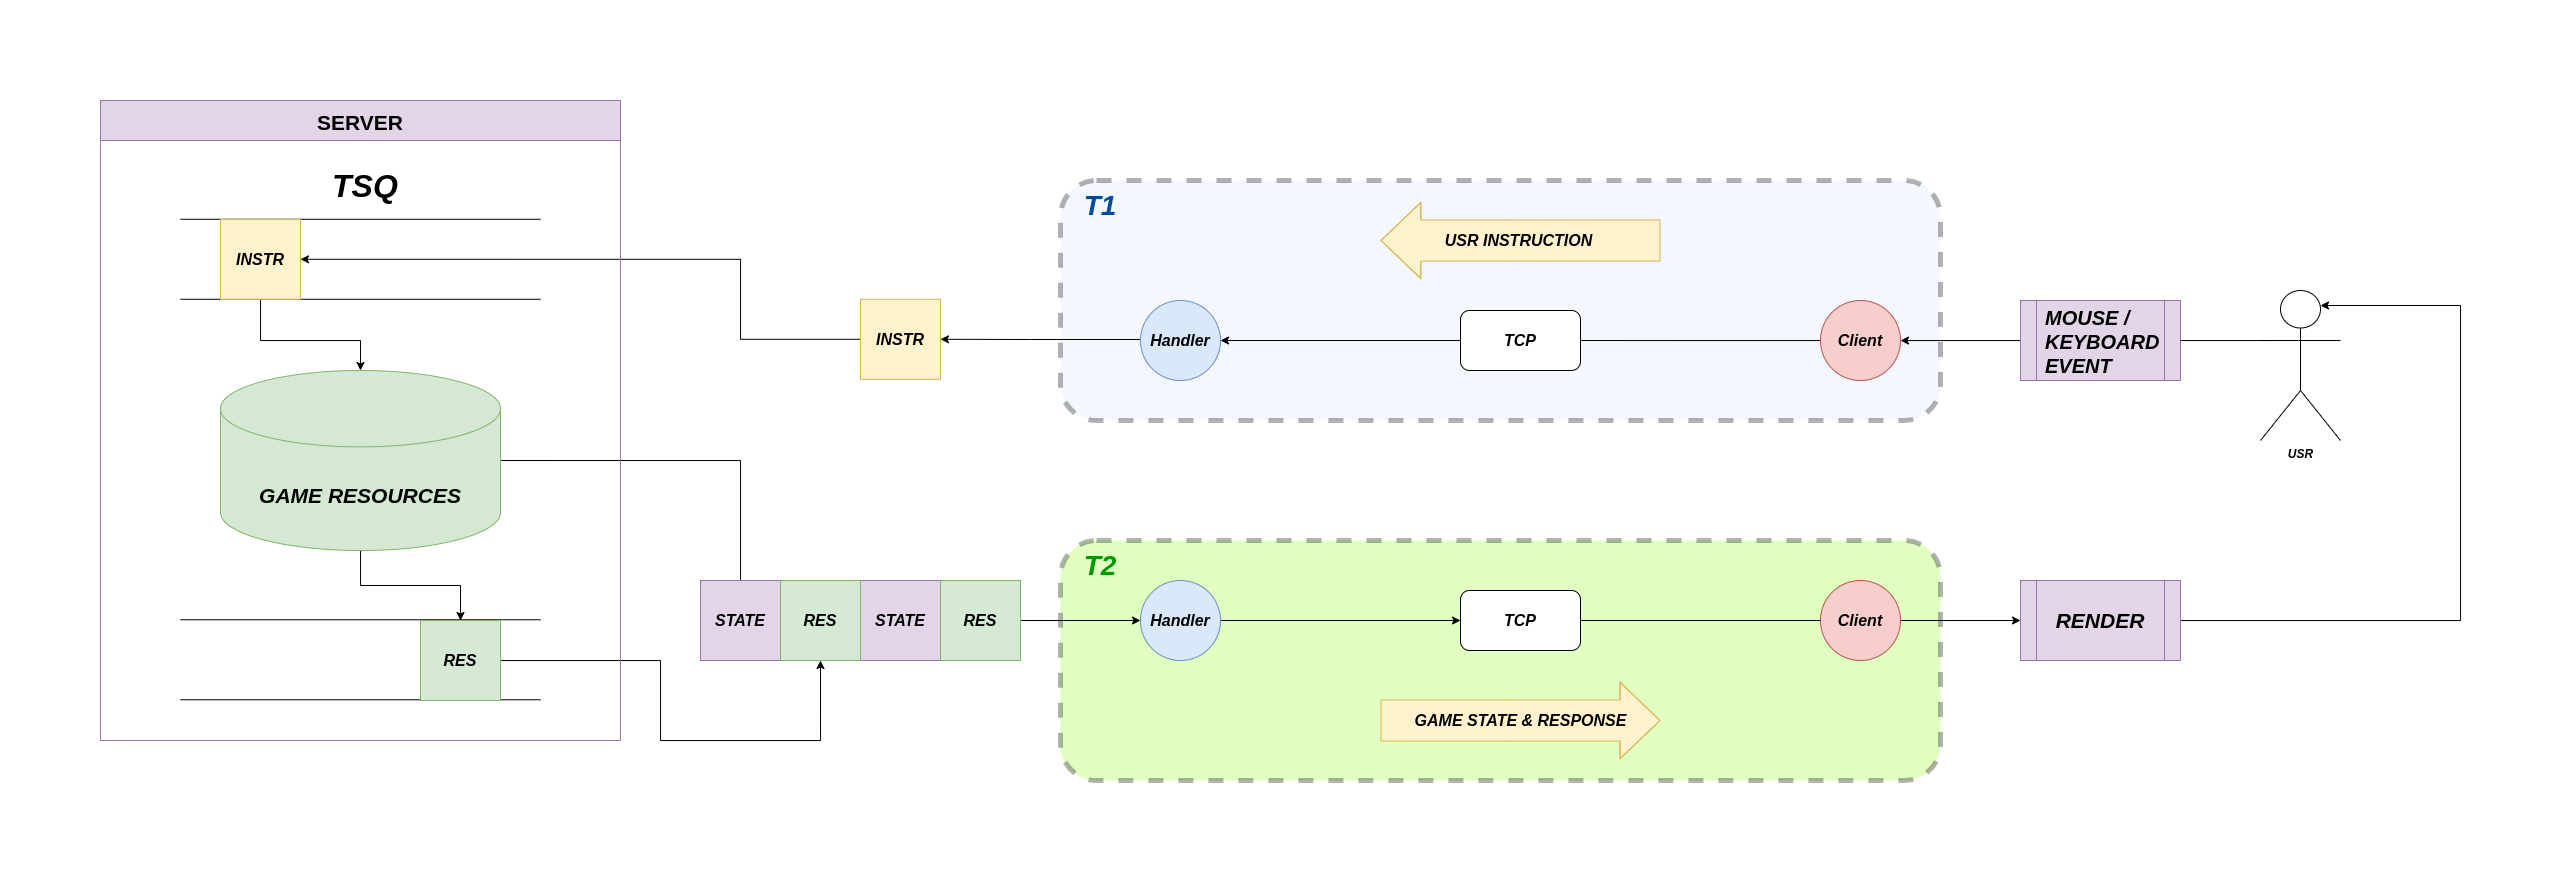

The diagram above was exported from draw.io. Its source (the exported page's mxGraphModel, read from the mxfile embedded in the PNG):
<mxGraphModel dx="2415" dy="565" grid="1" gridSize="10" guides="1" tooltips="1" connect="1" arrows="1" fold="1" page="1" pageScale="1" pageWidth="1654" pageHeight="1169" math="0" shadow="0">
  <root>
    <mxCell id="0" />
    <mxCell id="1" parent="0" />
    <mxCell id="Wn61MiAAB3WJPPTev8Ad-25" value="" style="rounded=1;whiteSpace=wrap;html=1;labelBackgroundColor=none;fontSize=16;fillColor=#99FF33;dashed=1;strokeWidth=5;strokeColor=#000000;opacity=30;" parent="1" vertex="1">
      <mxGeometry x="-640" y="600" width="880" height="240" as="geometry" />
    </mxCell>
    <mxCell id="Wn61MiAAB3WJPPTev8Ad-26" value="" style="rounded=1;whiteSpace=wrap;html=1;labelBackgroundColor=none;fontSize=16;fillColor=#dae8fc;dashed=1;strokeWidth=5;strokeColor=#000000;opacity=30;" parent="1" vertex="1">
      <mxGeometry x="-640" y="240" width="880" height="240" as="geometry" />
    </mxCell>
    <mxCell id="Wn61MiAAB3WJPPTev8Ad-8" style="edgeStyle=orthogonalEdgeStyle;rounded=0;orthogonalLoop=1;jettySize=auto;html=1;exitX=0;exitY=0.3333333333333333;exitDx=0;exitDy=0;exitPerimeter=0;fontSize=16;startArrow=none;" parent="1" source="lOdvtMLvYH53FaHWg6HF-11" target="Wn61MiAAB3WJPPTev8Ad-7" edge="1">
      <mxGeometry relative="1" as="geometry">
        <Array as="points">
          <mxPoint x="320" y="400" />
        </Array>
      </mxGeometry>
    </mxCell>
    <mxCell id="Wn61MiAAB3WJPPTev8Ad-1" value="&lt;b&gt;&lt;i&gt;USR&lt;/i&gt;&lt;/b&gt;" style="shape=umlActor;verticalLabelPosition=bottom;verticalAlign=top;html=1;outlineConnect=0;" parent="1" vertex="1">
      <mxGeometry x="560" y="350" width="80" height="150" as="geometry" />
    </mxCell>
    <mxCell id="Wn61MiAAB3WJPPTev8Ad-13" style="edgeStyle=orthogonalEdgeStyle;rounded=0;orthogonalLoop=1;jettySize=auto;html=1;exitX=0;exitY=0;exitDx=0;exitDy=0;entryX=1;entryY=0.5;entryDx=0;entryDy=0;fontSize=16;" parent="1" source="Wn61MiAAB3WJPPTev8Ad-7" target="Wn61MiAAB3WJPPTev8Ad-11" edge="1">
      <mxGeometry relative="1" as="geometry">
        <Array as="points">
          <mxPoint x="132" y="400" />
        </Array>
      </mxGeometry>
    </mxCell>
    <mxCell id="Wn61MiAAB3WJPPTev8Ad-7" value="&lt;i&gt;&lt;b&gt;&lt;font style=&quot;font-size: 16px;&quot;&gt;Client&lt;/font&gt;&lt;/b&gt;&lt;/i&gt;" style="ellipse;whiteSpace=wrap;html=1;aspect=fixed;fillColor=#f8cecc;strokeColor=#b85450;" parent="1" vertex="1">
      <mxGeometry x="120" y="360" width="80" height="80" as="geometry" />
    </mxCell>
    <mxCell id="Wn61MiAAB3WJPPTev8Ad-50" style="edgeStyle=orthogonalEdgeStyle;rounded=0;orthogonalLoop=1;jettySize=auto;html=1;fontSize=16;fontColor=#000000;entryX=1;entryY=0.5;entryDx=0;entryDy=0;" parent="1" source="Wn61MiAAB3WJPPTev8Ad-11" target="Wn61MiAAB3WJPPTev8Ad-40" edge="1">
      <mxGeometry relative="1" as="geometry">
        <mxPoint x="-520" y="280" as="targetPoint" />
        <Array as="points">
          <mxPoint x="-670" y="399" />
          <mxPoint x="-670" y="399" />
        </Array>
      </mxGeometry>
    </mxCell>
    <mxCell id="Wn61MiAAB3WJPPTev8Ad-11" value="&lt;i&gt;&lt;b&gt;&lt;font style=&quot;font-size: 16px;&quot;&gt;Handler&lt;/font&gt;&lt;/b&gt;&lt;/i&gt;" style="ellipse;whiteSpace=wrap;html=1;aspect=fixed;fillColor=#dae8fc;strokeColor=#6c8ebf;" parent="1" vertex="1">
      <mxGeometry x="-560" y="360" width="80" height="80" as="geometry" />
    </mxCell>
    <mxCell id="Wn61MiAAB3WJPPTev8Ad-12" value="&lt;font style=&quot;font-size: 16px;&quot;&gt;&lt;i&gt;&lt;b&gt;TCP&lt;/b&gt;&lt;/i&gt;&lt;/font&gt;" style="rounded=1;whiteSpace=wrap;html=1;fontSize=12;" parent="1" vertex="1">
      <mxGeometry x="-240" y="370" width="120" height="60" as="geometry" />
    </mxCell>
    <mxCell id="Wn61MiAAB3WJPPTev8Ad-15" value="" style="shape=flexArrow;endArrow=classic;html=1;rounded=0;fontSize=16;endWidth=34.11764705882353;endSize=12.964705882352941;width=41.1764705882353;fillColor=#fff2cc;strokeColor=#d6b656;" parent="1" edge="1">
      <mxGeometry width="50" height="50" relative="1" as="geometry">
        <mxPoint x="-40" y="300" as="sourcePoint" />
        <mxPoint x="-320" y="300" as="targetPoint" />
        <Array as="points">
          <mxPoint x="-190" y="300" />
        </Array>
      </mxGeometry>
    </mxCell>
    <mxCell id="Wn61MiAAB3WJPPTev8Ad-17" value="&lt;i&gt;&lt;b&gt;USR INSTRUCTION&lt;/b&gt;&lt;/i&gt;" style="edgeLabel;html=1;align=center;verticalAlign=middle;resizable=0;points=[];fontSize=16;labelBackgroundColor=none;" parent="Wn61MiAAB3WJPPTev8Ad-15" vertex="1" connectable="0">
      <mxGeometry x="-0.0592" y="-4" relative="1" as="geometry">
        <mxPoint x="-11" y="4" as="offset" />
      </mxGeometry>
    </mxCell>
    <mxCell id="Wn61MiAAB3WJPPTev8Ad-20" value="&lt;font style=&quot;font-size: 16px;&quot;&gt;&lt;i&gt;&lt;b&gt;TCP&lt;/b&gt;&lt;/i&gt;&lt;/font&gt;" style="rounded=1;whiteSpace=wrap;html=1;fontSize=12;" parent="1" vertex="1">
      <mxGeometry x="-240" y="650" width="120" height="60" as="geometry" />
    </mxCell>
    <mxCell id="Wn61MiAAB3WJPPTev8Ad-23" value="" style="shape=flexArrow;endArrow=classic;html=1;rounded=0;fontSize=16;endWidth=34.11764705882353;endSize=12.964705882352941;width=41.1764705882353;fillColor=#fff2cc;strokeColor=#d6b656;" parent="1" edge="1">
      <mxGeometry width="50" height="50" relative="1" as="geometry">
        <mxPoint x="-320" y="780" as="sourcePoint" />
        <mxPoint x="-40" y="780" as="targetPoint" />
        <Array as="points">
          <mxPoint x="-190" y="780" />
        </Array>
      </mxGeometry>
    </mxCell>
    <mxCell id="Wn61MiAAB3WJPPTev8Ad-24" value="&lt;i&gt;&lt;b&gt;GAME STATE &amp;amp; RESPONSE&lt;/b&gt;&lt;/i&gt;" style="edgeLabel;html=1;align=center;verticalAlign=middle;resizable=0;points=[];fontSize=16;labelBackgroundColor=none;" parent="Wn61MiAAB3WJPPTev8Ad-23" vertex="1" connectable="0">
      <mxGeometry x="-0.0592" y="-4" relative="1" as="geometry">
        <mxPoint x="8" y="-4" as="offset" />
      </mxGeometry>
    </mxCell>
    <mxCell id="Wn61MiAAB3WJPPTev8Ad-27" value="&lt;font color=&quot;#004c99&quot; style=&quot;font-size: 28px;&quot;&gt;&lt;b style=&quot;&quot;&gt;&lt;i style=&quot;&quot;&gt;T1&lt;/i&gt;&lt;/b&gt;&lt;/font&gt;" style="text;html=1;strokeColor=none;fillColor=none;align=center;verticalAlign=middle;whiteSpace=wrap;rounded=0;dashed=1;labelBackgroundColor=none;fontSize=16;opacity=30;" parent="1" vertex="1">
      <mxGeometry x="-630" y="250" width="60" height="30" as="geometry" />
    </mxCell>
    <mxCell id="Wn61MiAAB3WJPPTev8Ad-28" value="&lt;span style=&quot;font-size: 28px;&quot;&gt;&lt;b style=&quot;&quot;&gt;&lt;i style=&quot;&quot;&gt;&lt;font color=&quot;#009900&quot;&gt;T2&lt;/font&gt;&lt;/i&gt;&lt;/b&gt;&lt;/span&gt;" style="text;html=1;strokeColor=none;fillColor=none;align=center;verticalAlign=middle;whiteSpace=wrap;rounded=0;dashed=1;labelBackgroundColor=none;fontSize=16;opacity=30;" parent="1" vertex="1">
      <mxGeometry x="-630" y="610" width="60" height="30" as="geometry" />
    </mxCell>
    <mxCell id="lOdvtMLvYH53FaHWg6HF-4" style="edgeStyle=orthogonalEdgeStyle;rounded=0;orthogonalLoop=1;jettySize=auto;html=1;entryX=1;entryY=0.5;entryDx=0;entryDy=0;" edge="1" parent="1" source="Wn61MiAAB3WJPPTev8Ad-40" target="Wn61MiAAB3WJPPTev8Ad-56">
      <mxGeometry relative="1" as="geometry">
        <Array as="points">
          <mxPoint x="-960" y="399" />
          <mxPoint x="-960" y="319" />
        </Array>
      </mxGeometry>
    </mxCell>
    <mxCell id="Wn61MiAAB3WJPPTev8Ad-40" value="&lt;font color=&quot;#000000&quot;&gt;&lt;b&gt;&lt;i&gt;INSTR&lt;/i&gt;&lt;/b&gt;&lt;/font&gt;" style="rounded=0;whiteSpace=wrap;html=1;labelBackgroundColor=none;fontSize=16;strokeColor=#d6b656;strokeWidth=1;fillColor=#fff2cc;" parent="1" vertex="1">
      <mxGeometry x="-840" y="358.78" width="80" height="80" as="geometry" />
    </mxCell>
    <mxCell id="Wn61MiAAB3WJPPTev8Ad-77" style="edgeStyle=orthogonalEdgeStyle;rounded=0;orthogonalLoop=1;jettySize=auto;html=1;entryX=0;entryY=0.5;entryDx=0;entryDy=0;fontSize=21;fontColor=#000000;" parent="1" source="Wn61MiAAB3WJPPTev8Ad-42" target="Wn61MiAAB3WJPPTev8Ad-73" edge="1">
      <mxGeometry relative="1" as="geometry" />
    </mxCell>
    <mxCell id="Wn61MiAAB3WJPPTev8Ad-42" value="&lt;font color=&quot;#000000&quot;&gt;&lt;b&gt;&lt;i&gt;STATE&lt;/i&gt;&lt;/b&gt;&lt;/font&gt;" style="rounded=0;whiteSpace=wrap;html=1;labelBackgroundColor=none;fontSize=16;strokeColor=#9673a6;strokeWidth=1;fillColor=#e1d5e7;" parent="1" vertex="1">
      <mxGeometry x="-760" y="640" width="80" height="80" as="geometry" />
    </mxCell>
    <mxCell id="Wn61MiAAB3WJPPTev8Ad-54" value="" style="endArrow=none;html=1;rounded=0;fontSize=16;fontColor=#000000;" parent="1" edge="1">
      <mxGeometry width="50" height="50" relative="1" as="geometry">
        <mxPoint x="-1520" y="278.78" as="sourcePoint" />
        <mxPoint x="-1160" y="278.78" as="targetPoint" />
      </mxGeometry>
    </mxCell>
    <mxCell id="Wn61MiAAB3WJPPTev8Ad-55" value="" style="endArrow=none;html=1;rounded=0;fontSize=16;fontColor=#000000;" parent="1" edge="1">
      <mxGeometry width="50" height="50" relative="1" as="geometry">
        <mxPoint x="-1520" y="358.78" as="sourcePoint" />
        <mxPoint x="-1160" y="358.78" as="targetPoint" />
      </mxGeometry>
    </mxCell>
    <mxCell id="Wn61MiAAB3WJPPTev8Ad-94" style="edgeStyle=orthogonalEdgeStyle;rounded=0;orthogonalLoop=1;jettySize=auto;html=1;entryX=0.5;entryY=0;entryDx=0;entryDy=0;entryPerimeter=0;fontSize=21;fontColor=#000000;" parent="1" source="Wn61MiAAB3WJPPTev8Ad-56" target="Wn61MiAAB3WJPPTev8Ad-63" edge="1">
      <mxGeometry relative="1" as="geometry">
        <Array as="points">
          <mxPoint x="-1440" y="400" />
          <mxPoint x="-1340" y="400" />
        </Array>
      </mxGeometry>
    </mxCell>
    <mxCell id="Wn61MiAAB3WJPPTev8Ad-56" value="&lt;font color=&quot;#000000&quot;&gt;&lt;b&gt;&lt;i&gt;INSTR&lt;/i&gt;&lt;/b&gt;&lt;/font&gt;" style="rounded=0;whiteSpace=wrap;html=1;labelBackgroundColor=none;fontSize=16;strokeColor=#d6b656;strokeWidth=1;fillColor=#fff2cc;" parent="1" vertex="1">
      <mxGeometry x="-1480" y="278.78" width="80" height="80" as="geometry" />
    </mxCell>
    <mxCell id="Wn61MiAAB3WJPPTev8Ad-72" style="edgeStyle=orthogonalEdgeStyle;rounded=0;orthogonalLoop=1;jettySize=auto;html=1;entryX=0;entryY=0.5;entryDx=0;entryDy=0;fontSize=21;fontColor=#000000;exitX=1;exitY=0.5;exitDx=0;exitDy=0;exitPerimeter=0;" parent="1" source="Wn61MiAAB3WJPPTev8Ad-63" target="Wn61MiAAB3WJPPTev8Ad-71" edge="1">
      <mxGeometry relative="1" as="geometry">
        <Array as="points">
          <mxPoint x="-960" y="520" />
          <mxPoint x="-960" y="680" />
        </Array>
      </mxGeometry>
    </mxCell>
    <mxCell id="Wn61MiAAB3WJPPTev8Ad-95" style="edgeStyle=orthogonalEdgeStyle;rounded=0;orthogonalLoop=1;jettySize=auto;html=1;entryX=0.5;entryY=0;entryDx=0;entryDy=0;fontSize=21;fontColor=#000000;" parent="1" source="Wn61MiAAB3WJPPTev8Ad-63" target="Wn61MiAAB3WJPPTev8Ad-68" edge="1">
      <mxGeometry relative="1" as="geometry" />
    </mxCell>
    <mxCell id="Wn61MiAAB3WJPPTev8Ad-63" value="&lt;font style=&quot;font-size: 21px;&quot;&gt;&lt;b&gt;&lt;i&gt;GAME RESOURCES&lt;/i&gt;&lt;/b&gt;&lt;/font&gt;" style="shape=cylinder3;whiteSpace=wrap;html=1;boundedLbl=1;backgroundOutline=1;size=38.17647058823536;labelBackgroundColor=none;fontSize=32;strokeColor=#82b366;strokeWidth=1;fillColor=#d5e8d4;" parent="1" vertex="1">
      <mxGeometry x="-1480" y="430" width="280" height="180" as="geometry" />
    </mxCell>
    <mxCell id="Wn61MiAAB3WJPPTev8Ad-66" value="" style="endArrow=none;html=1;rounded=0;fontSize=16;fontColor=#000000;" parent="1" edge="1">
      <mxGeometry width="50" height="50" relative="1" as="geometry">
        <mxPoint x="-1520" y="679.26" as="sourcePoint" />
        <mxPoint x="-1160" y="679.26" as="targetPoint" />
      </mxGeometry>
    </mxCell>
    <mxCell id="Wn61MiAAB3WJPPTev8Ad-67" value="" style="endArrow=none;html=1;rounded=0;fontSize=16;fontColor=#000000;" parent="1" edge="1">
      <mxGeometry width="50" height="50" relative="1" as="geometry">
        <mxPoint x="-1520" y="759.2599999999998" as="sourcePoint" />
        <mxPoint x="-1160" y="759.2599999999998" as="targetPoint" />
      </mxGeometry>
    </mxCell>
    <mxCell id="lOdvtMLvYH53FaHWg6HF-3" style="edgeStyle=orthogonalEdgeStyle;rounded=0;orthogonalLoop=1;jettySize=auto;html=1;entryX=0.5;entryY=1;entryDx=0;entryDy=0;" edge="1" parent="1" source="Wn61MiAAB3WJPPTev8Ad-68" target="lOdvtMLvYH53FaHWg6HF-2">
      <mxGeometry relative="1" as="geometry">
        <Array as="points">
          <mxPoint x="-1040" y="720" />
          <mxPoint x="-1040" y="800" />
          <mxPoint x="-880" y="800" />
        </Array>
      </mxGeometry>
    </mxCell>
    <mxCell id="Wn61MiAAB3WJPPTev8Ad-68" value="&lt;font color=&quot;#000000&quot;&gt;&lt;b&gt;&lt;i&gt;RES&lt;/i&gt;&lt;/b&gt;&lt;/font&gt;" style="rounded=0;whiteSpace=wrap;html=1;labelBackgroundColor=none;fontSize=16;strokeColor=#82b366;strokeWidth=1;fillColor=#d5e8d4;" parent="1" vertex="1">
      <mxGeometry x="-1280" y="680" width="80" height="80" as="geometry" />
    </mxCell>
    <mxCell id="Wn61MiAAB3WJPPTev8Ad-69" value="&lt;font color=&quot;#000000&quot;&gt;&lt;b&gt;&lt;i&gt;STATE&lt;/i&gt;&lt;/b&gt;&lt;/font&gt;" style="rounded=0;whiteSpace=wrap;html=1;labelBackgroundColor=none;fontSize=16;strokeColor=#9673a6;strokeWidth=1;fillColor=#e1d5e7;" parent="1" vertex="1">
      <mxGeometry x="-840" y="640" width="80" height="80" as="geometry" />
    </mxCell>
    <mxCell id="Wn61MiAAB3WJPPTev8Ad-70" value="&lt;font color=&quot;#000000&quot;&gt;&lt;b&gt;&lt;i&gt;STATE&lt;/i&gt;&lt;/b&gt;&lt;/font&gt;" style="rounded=0;whiteSpace=wrap;html=1;labelBackgroundColor=none;fontSize=16;strokeColor=#9673a6;strokeWidth=1;fillColor=#e1d5e7;" parent="1" vertex="1">
      <mxGeometry x="-920" y="640" width="80" height="80" as="geometry" />
    </mxCell>
    <mxCell id="Wn61MiAAB3WJPPTev8Ad-71" value="&lt;font color=&quot;#000000&quot;&gt;&lt;b&gt;&lt;i&gt;STATE&lt;/i&gt;&lt;/b&gt;&lt;/font&gt;" style="rounded=0;whiteSpace=wrap;html=1;labelBackgroundColor=none;fontSize=16;strokeColor=#9673a6;strokeWidth=1;fillColor=#e1d5e7;" parent="1" vertex="1">
      <mxGeometry x="-1000" y="640" width="80" height="80" as="geometry" />
    </mxCell>
    <mxCell id="Wn61MiAAB3WJPPTev8Ad-76" style="edgeStyle=orthogonalEdgeStyle;rounded=0;orthogonalLoop=1;jettySize=auto;html=1;entryX=0;entryY=0.5;entryDx=0;entryDy=0;fontSize=21;fontColor=#000000;" parent="1" source="Wn61MiAAB3WJPPTev8Ad-73" target="Wn61MiAAB3WJPPTev8Ad-20" edge="1">
      <mxGeometry relative="1" as="geometry" />
    </mxCell>
    <mxCell id="Wn61MiAAB3WJPPTev8Ad-73" value="&lt;i&gt;&lt;b&gt;&lt;font style=&quot;font-size: 16px;&quot;&gt;Handler&lt;/font&gt;&lt;/b&gt;&lt;/i&gt;" style="ellipse;whiteSpace=wrap;html=1;aspect=fixed;fillColor=#dae8fc;strokeColor=#6c8ebf;" parent="1" vertex="1">
      <mxGeometry x="-560" y="640" width="80" height="80" as="geometry" />
    </mxCell>
    <mxCell id="Wn61MiAAB3WJPPTev8Ad-84" style="edgeStyle=orthogonalEdgeStyle;rounded=0;orthogonalLoop=1;jettySize=auto;html=1;fontSize=21;fontColor=#000000;entryX=0;entryY=0.5;entryDx=0;entryDy=0;" parent="1" source="Wn61MiAAB3WJPPTev8Ad-78" target="Wn61MiAAB3WJPPTev8Ad-86" edge="1">
      <mxGeometry relative="1" as="geometry">
        <mxPoint x="360" y="680" as="targetPoint" />
      </mxGeometry>
    </mxCell>
    <mxCell id="Wn61MiAAB3WJPPTev8Ad-78" value="&lt;i&gt;&lt;b&gt;&lt;font style=&quot;font-size: 16px;&quot;&gt;Client&lt;/font&gt;&lt;/b&gt;&lt;/i&gt;" style="ellipse;whiteSpace=wrap;html=1;aspect=fixed;fillColor=#f8cecc;strokeColor=#b85450;" parent="1" vertex="1">
      <mxGeometry x="120" y="640" width="80" height="80" as="geometry" />
    </mxCell>
    <mxCell id="Wn61MiAAB3WJPPTev8Ad-79" value="" style="edgeStyle=orthogonalEdgeStyle;rounded=0;orthogonalLoop=1;jettySize=auto;html=1;entryX=0;entryY=0.5;entryDx=0;entryDy=0;fontSize=16;endArrow=none;" parent="1" source="Wn61MiAAB3WJPPTev8Ad-20" target="Wn61MiAAB3WJPPTev8Ad-78" edge="1">
      <mxGeometry relative="1" as="geometry">
        <mxPoint x="-120" y="680" as="sourcePoint" />
        <mxPoint x="160" y="440" as="targetPoint" />
      </mxGeometry>
    </mxCell>
    <mxCell id="Wn61MiAAB3WJPPTev8Ad-89" style="edgeStyle=orthogonalEdgeStyle;rounded=0;orthogonalLoop=1;jettySize=auto;html=1;entryX=0.75;entryY=0.1;entryDx=0;entryDy=0;entryPerimeter=0;fontSize=21;fontColor=#000000;" parent="1" source="Wn61MiAAB3WJPPTev8Ad-86" target="Wn61MiAAB3WJPPTev8Ad-1" edge="1">
      <mxGeometry relative="1" as="geometry">
        <Array as="points">
          <mxPoint x="760" y="680" />
          <mxPoint x="760" y="365" />
        </Array>
      </mxGeometry>
    </mxCell>
    <mxCell id="Wn61MiAAB3WJPPTev8Ad-86" value="" style="shape=process;whiteSpace=wrap;html=1;backgroundOutline=1;labelBackgroundColor=#FFFFFF;fontSize=21;strokeColor=#9673a6;strokeWidth=1;fillColor=#e1d5e7;" parent="1" vertex="1">
      <mxGeometry x="320" y="640" width="160" height="80" as="geometry" />
    </mxCell>
    <mxCell id="Wn61MiAAB3WJPPTev8Ad-99" value="SERVER" style="swimlane;labelBackgroundColor=none;fontSize=21;strokeColor=#9673a6;strokeWidth=1;fillColor=#e1d5e7;startSize=40;" parent="1" vertex="1">
      <mxGeometry x="-1600" y="160" width="520" height="640" as="geometry" />
    </mxCell>
    <mxCell id="Wn61MiAAB3WJPPTev8Ad-57" value="&lt;div style=&quot;text-align: center;&quot;&gt;&lt;span style=&quot;background-color: initial;&quot;&gt;&lt;b style=&quot;&quot;&gt;&lt;i style=&quot;&quot;&gt;&lt;font style=&quot;font-size: 32px;&quot;&gt;TSQ&lt;/font&gt;&lt;/i&gt;&lt;/b&gt;&lt;/span&gt;&lt;/div&gt;" style="text;whiteSpace=wrap;html=1;fontSize=16;fontColor=#000000;" parent="Wn61MiAAB3WJPPTev8Ad-99" vertex="1">
      <mxGeometry x="230" y="60" width="80" height="40" as="geometry" />
    </mxCell>
    <mxCell id="Wn61MiAAB3WJPPTev8Ad-118" value="&lt;b&gt;&lt;i&gt;RENDER&lt;/i&gt;&lt;/b&gt;" style="text;html=1;strokeColor=none;fillColor=none;align=center;verticalAlign=middle;whiteSpace=wrap;rounded=0;labelBackgroundColor=none;fontSize=21;fontColor=#000000;" parent="1" vertex="1">
      <mxGeometry x="370" y="665" width="60" height="30" as="geometry" />
    </mxCell>
    <mxCell id="lOdvtMLvYH53FaHWg6HF-1" value="&lt;font color=&quot;#000000&quot;&gt;&lt;b&gt;&lt;i&gt;RES&lt;/i&gt;&lt;/b&gt;&lt;/font&gt;" style="rounded=0;whiteSpace=wrap;html=1;labelBackgroundColor=none;fontSize=16;strokeColor=#82b366;strokeWidth=1;fillColor=#d5e8d4;" vertex="1" parent="1">
      <mxGeometry x="-760" y="640" width="80" height="80" as="geometry" />
    </mxCell>
    <mxCell id="lOdvtMLvYH53FaHWg6HF-2" value="&lt;font color=&quot;#000000&quot;&gt;&lt;b&gt;&lt;i&gt;RES&lt;/i&gt;&lt;/b&gt;&lt;/font&gt;" style="rounded=0;whiteSpace=wrap;html=1;labelBackgroundColor=none;fontSize=16;strokeColor=#82b366;strokeWidth=1;fillColor=#d5e8d4;" vertex="1" parent="1">
      <mxGeometry x="-920" y="640" width="80" height="80" as="geometry" />
    </mxCell>
    <mxCell id="lOdvtMLvYH53FaHWg6HF-11" value="" style="shape=process;whiteSpace=wrap;html=1;backgroundOutline=1;labelBackgroundColor=#FFFFFF;fontSize=21;strokeColor=#9673a6;strokeWidth=1;fillColor=#e1d5e7;" vertex="1" parent="1">
      <mxGeometry x="320" y="360" width="160" height="80" as="geometry" />
    </mxCell>
    <mxCell id="lOdvtMLvYH53FaHWg6HF-12" value="" style="edgeStyle=orthogonalEdgeStyle;rounded=0;orthogonalLoop=1;jettySize=auto;html=1;exitX=0;exitY=0.3333333333333333;exitDx=0;exitDy=0;exitPerimeter=0;fontSize=16;endArrow=none;" edge="1" parent="1" source="Wn61MiAAB3WJPPTev8Ad-1" target="lOdvtMLvYH53FaHWg6HF-11">
      <mxGeometry relative="1" as="geometry">
        <Array as="points">
          <mxPoint x="570" y="400" />
        </Array>
        <mxPoint x="560" y="400" as="sourcePoint" />
        <mxPoint x="199.9999716553184" y="400.0476190476189" as="targetPoint" />
      </mxGeometry>
    </mxCell>
    <mxCell id="lOdvtMLvYH53FaHWg6HF-13" value="&lt;b style=&quot;color: rgb(0, 0, 0); font-family: Helvetica; font-style: normal; font-variant-ligatures: normal; font-variant-caps: normal; letter-spacing: normal; orphans: 2; text-align: center; text-indent: 0px; text-transform: none; widows: 2; word-spacing: 0px; -webkit-text-stroke-width: 0px; text-decoration-thickness: initial; text-decoration-style: initial; text-decoration-color: initial;&quot;&gt;&lt;i style=&quot;&quot;&gt;&lt;font style=&quot;font-size: 20px;&quot;&gt;MOUSE / KEYBOARD EVENT&lt;/font&gt;&lt;/i&gt;&lt;/b&gt;" style="text;whiteSpace=wrap;html=1;" vertex="1" parent="1">
      <mxGeometry x="343" y="359" width="90" height="30" as="geometry" />
    </mxCell>
  </root>
</mxGraphModel>